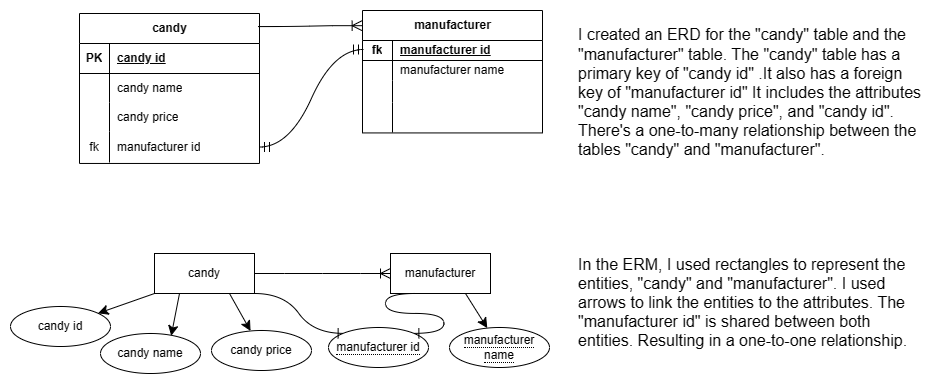

The diagram above was exported from draw.io. Its source (the exported page's mxGraphModel, read from the mxfile embedded in the PNG):
<mxGraphModel dx="1626" dy="785" grid="0" gridSize="10" guides="1" tooltips="1" connect="1" arrows="1" fold="1" page="0" pageScale="1" pageWidth="850" pageHeight="1100" math="0" shadow="0">
  <root>
    <mxCell id="0" />
    <mxCell id="1" parent="0" />
    <mxCell id="NbnOMQ4ucOo_8Y1i0pRQ-1" value="candy" style="shape=table;startSize=30;container=1;collapsible=1;childLayout=tableLayout;fixedRows=1;rowLines=0;fontStyle=1;align=center;resizeLast=1;html=1;" parent="1" vertex="1">
      <mxGeometry x="109" y="100" width="180" height="149.9583333333334" as="geometry" />
    </mxCell>
    <mxCell id="NbnOMQ4ucOo_8Y1i0pRQ-2" value="" style="shape=tableRow;horizontal=0;startSize=0;swimlaneHead=0;swimlaneBody=0;fillColor=none;collapsible=0;dropTarget=0;points=[[0,0.5],[1,0.5]];portConstraint=eastwest;top=0;left=0;right=0;bottom=1;" parent="NbnOMQ4ucOo_8Y1i0pRQ-1" vertex="1">
      <mxGeometry y="30" width="180" height="30" as="geometry" />
    </mxCell>
    <mxCell id="NbnOMQ4ucOo_8Y1i0pRQ-3" value="PK" style="shape=partialRectangle;connectable=0;fillColor=none;top=0;left=0;bottom=0;right=0;fontStyle=1;overflow=hidden;whiteSpace=wrap;html=1;" parent="NbnOMQ4ucOo_8Y1i0pRQ-2" vertex="1">
      <mxGeometry width="30" height="30" as="geometry">
        <mxRectangle width="30" height="30" as="alternateBounds" />
      </mxGeometry>
    </mxCell>
    <mxCell id="NbnOMQ4ucOo_8Y1i0pRQ-4" value="candy id" style="shape=partialRectangle;connectable=0;fillColor=none;top=0;left=0;bottom=0;right=0;align=left;spacingLeft=6;fontStyle=5;overflow=hidden;whiteSpace=wrap;html=1;" parent="NbnOMQ4ucOo_8Y1i0pRQ-2" vertex="1">
      <mxGeometry x="30" width="150" height="30" as="geometry">
        <mxRectangle width="150" height="30" as="alternateBounds" />
      </mxGeometry>
    </mxCell>
    <mxCell id="NbnOMQ4ucOo_8Y1i0pRQ-5" value="" style="shape=tableRow;horizontal=0;startSize=0;swimlaneHead=0;swimlaneBody=0;fillColor=none;collapsible=0;dropTarget=0;points=[[0,0.5],[1,0.5]];portConstraint=eastwest;top=0;left=0;right=0;bottom=0;" parent="NbnOMQ4ucOo_8Y1i0pRQ-1" vertex="1">
      <mxGeometry y="60" width="180" height="29" as="geometry" />
    </mxCell>
    <mxCell id="NbnOMQ4ucOo_8Y1i0pRQ-6" value="" style="shape=partialRectangle;connectable=0;fillColor=none;top=0;left=0;bottom=0;right=0;editable=1;overflow=hidden;whiteSpace=wrap;html=1;" parent="NbnOMQ4ucOo_8Y1i0pRQ-5" vertex="1">
      <mxGeometry width="30" height="29" as="geometry">
        <mxRectangle width="30" height="29" as="alternateBounds" />
      </mxGeometry>
    </mxCell>
    <mxCell id="NbnOMQ4ucOo_8Y1i0pRQ-7" value="candy name" style="shape=partialRectangle;connectable=0;fillColor=none;top=0;left=0;bottom=0;right=0;align=left;spacingLeft=6;overflow=hidden;whiteSpace=wrap;html=1;" parent="NbnOMQ4ucOo_8Y1i0pRQ-5" vertex="1">
      <mxGeometry x="30" width="150" height="29" as="geometry">
        <mxRectangle width="150" height="29" as="alternateBounds" />
      </mxGeometry>
    </mxCell>
    <mxCell id="NbnOMQ4ucOo_8Y1i0pRQ-8" value="" style="shape=tableRow;horizontal=0;startSize=0;swimlaneHead=0;swimlaneBody=0;fillColor=none;collapsible=0;dropTarget=0;points=[[0,0.5],[1,0.5]];portConstraint=eastwest;top=0;left=0;right=0;bottom=0;" parent="NbnOMQ4ucOo_8Y1i0pRQ-1" vertex="1">
      <mxGeometry y="89" width="180" height="29" as="geometry" />
    </mxCell>
    <mxCell id="NbnOMQ4ucOo_8Y1i0pRQ-9" value="" style="shape=partialRectangle;connectable=0;fillColor=none;top=0;left=0;bottom=0;right=0;editable=1;overflow=hidden;whiteSpace=wrap;html=1;" parent="NbnOMQ4ucOo_8Y1i0pRQ-8" vertex="1">
      <mxGeometry width="30" height="29" as="geometry">
        <mxRectangle width="30" height="29" as="alternateBounds" />
      </mxGeometry>
    </mxCell>
    <mxCell id="NbnOMQ4ucOo_8Y1i0pRQ-10" value="candy price" style="shape=partialRectangle;connectable=0;fillColor=none;top=0;left=0;bottom=0;right=0;align=left;spacingLeft=6;overflow=hidden;whiteSpace=wrap;html=1;" parent="NbnOMQ4ucOo_8Y1i0pRQ-8" vertex="1">
      <mxGeometry x="30" width="150" height="29" as="geometry">
        <mxRectangle width="150" height="29" as="alternateBounds" />
      </mxGeometry>
    </mxCell>
    <mxCell id="NbnOMQ4ucOo_8Y1i0pRQ-11" value="" style="shape=tableRow;horizontal=0;startSize=0;swimlaneHead=0;swimlaneBody=0;fillColor=none;collapsible=0;dropTarget=0;points=[[0,0.5],[1,0.5]];portConstraint=eastwest;top=0;left=0;right=0;bottom=0;" parent="NbnOMQ4ucOo_8Y1i0pRQ-1" vertex="1">
      <mxGeometry y="118" width="180" height="31" as="geometry" />
    </mxCell>
    <mxCell id="NbnOMQ4ucOo_8Y1i0pRQ-12" value="fk" style="shape=partialRectangle;connectable=0;fillColor=none;top=0;left=0;bottom=0;right=0;editable=1;overflow=hidden;whiteSpace=wrap;html=1;" parent="NbnOMQ4ucOo_8Y1i0pRQ-11" vertex="1">
      <mxGeometry width="30" height="31" as="geometry">
        <mxRectangle width="30" height="31" as="alternateBounds" />
      </mxGeometry>
    </mxCell>
    <mxCell id="NbnOMQ4ucOo_8Y1i0pRQ-13" value="manufacturer id" style="shape=partialRectangle;connectable=0;fillColor=none;top=0;left=0;bottom=0;right=0;align=left;spacingLeft=6;overflow=hidden;whiteSpace=wrap;html=1;" parent="NbnOMQ4ucOo_8Y1i0pRQ-11" vertex="1">
      <mxGeometry x="30" width="150" height="31" as="geometry">
        <mxRectangle width="150" height="31" as="alternateBounds" />
      </mxGeometry>
    </mxCell>
    <mxCell id="NbnOMQ4ucOo_8Y1i0pRQ-14" value="manufacturer" style="shape=table;startSize=30;container=1;collapsible=1;childLayout=tableLayout;fixedRows=1;rowLines=0;fontStyle=1;align=center;resizeLast=1;html=1;" parent="1" vertex="1">
      <mxGeometry x="392" y="97" width="180" height="122.43452380952371" as="geometry" />
    </mxCell>
    <mxCell id="NbnOMQ4ucOo_8Y1i0pRQ-15" value="" style="shape=tableRow;horizontal=0;startSize=0;swimlaneHead=0;swimlaneBody=0;fillColor=none;collapsible=0;dropTarget=0;points=[[0,0.5],[1,0.5]];portConstraint=eastwest;top=0;left=0;right=0;bottom=1;" parent="NbnOMQ4ucOo_8Y1i0pRQ-14" vertex="1">
      <mxGeometry y="30" width="180" height="20" as="geometry" />
    </mxCell>
    <mxCell id="NbnOMQ4ucOo_8Y1i0pRQ-16" value="fk" style="shape=partialRectangle;connectable=0;fillColor=none;top=0;left=0;bottom=0;right=0;fontStyle=1;overflow=hidden;whiteSpace=wrap;html=1;" parent="NbnOMQ4ucOo_8Y1i0pRQ-15" vertex="1">
      <mxGeometry width="30" height="20" as="geometry">
        <mxRectangle width="30" height="20" as="alternateBounds" />
      </mxGeometry>
    </mxCell>
    <mxCell id="NbnOMQ4ucOo_8Y1i0pRQ-17" value="manufacturer id" style="shape=partialRectangle;connectable=0;fillColor=none;top=0;left=0;bottom=0;right=0;align=left;spacingLeft=6;fontStyle=5;overflow=hidden;whiteSpace=wrap;html=1;" parent="NbnOMQ4ucOo_8Y1i0pRQ-15" vertex="1">
      <mxGeometry x="30" width="150" height="20" as="geometry">
        <mxRectangle width="150" height="20" as="alternateBounds" />
      </mxGeometry>
    </mxCell>
    <mxCell id="NbnOMQ4ucOo_8Y1i0pRQ-18" value="" style="shape=tableRow;horizontal=0;startSize=0;swimlaneHead=0;swimlaneBody=0;fillColor=none;collapsible=0;dropTarget=0;points=[[0,0.5],[1,0.5]];portConstraint=eastwest;top=0;left=0;right=0;bottom=0;" parent="NbnOMQ4ucOo_8Y1i0pRQ-14" vertex="1">
      <mxGeometry y="50" width="180" height="20" as="geometry" />
    </mxCell>
    <mxCell id="NbnOMQ4ucOo_8Y1i0pRQ-19" value="" style="shape=partialRectangle;connectable=0;fillColor=none;top=0;left=0;bottom=0;right=0;editable=1;overflow=hidden;whiteSpace=wrap;html=1;" parent="NbnOMQ4ucOo_8Y1i0pRQ-18" vertex="1">
      <mxGeometry width="30" height="20" as="geometry">
        <mxRectangle width="30" height="20" as="alternateBounds" />
      </mxGeometry>
    </mxCell>
    <mxCell id="NbnOMQ4ucOo_8Y1i0pRQ-20" value="manufacturer name" style="shape=partialRectangle;connectable=0;fillColor=none;top=0;left=0;bottom=0;right=0;align=left;spacingLeft=6;overflow=hidden;whiteSpace=wrap;html=1;" parent="NbnOMQ4ucOo_8Y1i0pRQ-18" vertex="1">
      <mxGeometry x="30" width="150" height="20" as="geometry">
        <mxRectangle width="150" height="20" as="alternateBounds" />
      </mxGeometry>
    </mxCell>
    <mxCell id="NbnOMQ4ucOo_8Y1i0pRQ-21" value="" style="shape=tableRow;horizontal=0;startSize=0;swimlaneHead=0;swimlaneBody=0;fillColor=none;collapsible=0;dropTarget=0;points=[[0,0.5],[1,0.5]];portConstraint=eastwest;top=0;left=0;right=0;bottom=0;" parent="NbnOMQ4ucOo_8Y1i0pRQ-14" vertex="1">
      <mxGeometry y="70" width="180" height="22" as="geometry" />
    </mxCell>
    <mxCell id="NbnOMQ4ucOo_8Y1i0pRQ-22" value="" style="shape=partialRectangle;connectable=0;fillColor=none;top=0;left=0;bottom=0;right=0;editable=1;overflow=hidden;whiteSpace=wrap;html=1;" parent="NbnOMQ4ucOo_8Y1i0pRQ-21" vertex="1">
      <mxGeometry width="30" height="22" as="geometry">
        <mxRectangle width="30" height="22" as="alternateBounds" />
      </mxGeometry>
    </mxCell>
    <mxCell id="NbnOMQ4ucOo_8Y1i0pRQ-23" value="" style="shape=partialRectangle;connectable=0;fillColor=none;top=0;left=0;bottom=0;right=0;align=left;spacingLeft=6;overflow=hidden;whiteSpace=wrap;html=1;" parent="NbnOMQ4ucOo_8Y1i0pRQ-21" vertex="1">
      <mxGeometry x="30" width="150" height="22" as="geometry">
        <mxRectangle width="150" height="22" as="alternateBounds" />
      </mxGeometry>
    </mxCell>
    <mxCell id="NbnOMQ4ucOo_8Y1i0pRQ-24" value="" style="shape=tableRow;horizontal=0;startSize=0;swimlaneHead=0;swimlaneBody=0;fillColor=none;collapsible=0;dropTarget=0;points=[[0,0.5],[1,0.5]];portConstraint=eastwest;top=0;left=0;right=0;bottom=0;" parent="NbnOMQ4ucOo_8Y1i0pRQ-14" vertex="1">
      <mxGeometry y="92" width="180" height="30" as="geometry" />
    </mxCell>
    <mxCell id="NbnOMQ4ucOo_8Y1i0pRQ-25" value="" style="shape=partialRectangle;connectable=0;fillColor=none;top=0;left=0;bottom=0;right=0;editable=1;overflow=hidden;whiteSpace=wrap;html=1;" parent="NbnOMQ4ucOo_8Y1i0pRQ-24" vertex="1">
      <mxGeometry width="30" height="30" as="geometry">
        <mxRectangle width="30" height="30" as="alternateBounds" />
      </mxGeometry>
    </mxCell>
    <mxCell id="NbnOMQ4ucOo_8Y1i0pRQ-26" value="" style="shape=partialRectangle;connectable=0;fillColor=none;top=0;left=0;bottom=0;right=0;align=left;spacingLeft=6;overflow=hidden;whiteSpace=wrap;html=1;" parent="NbnOMQ4ucOo_8Y1i0pRQ-24" vertex="1">
      <mxGeometry x="30" width="150" height="30" as="geometry">
        <mxRectangle width="150" height="30" as="alternateBounds" />
      </mxGeometry>
    </mxCell>
    <mxCell id="NbnOMQ4ucOo_8Y1i0pRQ-41" style="edgeStyle=none;curved=1;rounded=0;orthogonalLoop=1;jettySize=auto;html=1;exitX=0.75;exitY=1;exitDx=0;exitDy=0;fontSize=12;startSize=8;endSize=8;" parent="1" source="NbnOMQ4ucOo_8Y1i0pRQ-27" target="NbnOMQ4ucOo_8Y1i0pRQ-32" edge="1">
      <mxGeometry relative="1" as="geometry" />
    </mxCell>
    <mxCell id="NbnOMQ4ucOo_8Y1i0pRQ-27" value="manufacturer" style="whiteSpace=wrap;html=1;align=center;" parent="1" vertex="1">
      <mxGeometry x="420" y="340" width="100" height="40" as="geometry" />
    </mxCell>
    <mxCell id="NbnOMQ4ucOo_8Y1i0pRQ-38" style="edgeStyle=none;curved=1;rounded=0;orthogonalLoop=1;jettySize=auto;html=1;exitX=0;exitY=1;exitDx=0;exitDy=0;fontSize=12;startSize=8;endSize=8;" parent="1" source="NbnOMQ4ucOo_8Y1i0pRQ-28" target="NbnOMQ4ucOo_8Y1i0pRQ-31" edge="1">
      <mxGeometry relative="1" as="geometry" />
    </mxCell>
    <mxCell id="NbnOMQ4ucOo_8Y1i0pRQ-43" style="edgeStyle=none;curved=1;rounded=0;orthogonalLoop=1;jettySize=auto;html=1;exitX=0.75;exitY=1;exitDx=0;exitDy=0;fontSize=12;startSize=8;endSize=8;" parent="1" source="NbnOMQ4ucOo_8Y1i0pRQ-28" target="NbnOMQ4ucOo_8Y1i0pRQ-29" edge="1">
      <mxGeometry relative="1" as="geometry" />
    </mxCell>
    <mxCell id="NbnOMQ4ucOo_8Y1i0pRQ-28" value="candy" style="whiteSpace=wrap;html=1;align=center;" parent="1" vertex="1">
      <mxGeometry x="184" y="340" width="100" height="40" as="geometry" />
    </mxCell>
    <mxCell id="NbnOMQ4ucOo_8Y1i0pRQ-29" value="candy price" style="ellipse;whiteSpace=wrap;html=1;align=center;" parent="1" vertex="1">
      <mxGeometry x="241" y="417" width="100" height="40" as="geometry" />
    </mxCell>
    <mxCell id="NbnOMQ4ucOo_8Y1i0pRQ-30" value="candy name" style="ellipse;whiteSpace=wrap;html=1;align=center;" parent="1" vertex="1">
      <mxGeometry x="130" y="420" width="100" height="40" as="geometry" />
    </mxCell>
    <mxCell id="NbnOMQ4ucOo_8Y1i0pRQ-31" value="candy id" style="ellipse;whiteSpace=wrap;html=1;align=center;" parent="1" vertex="1">
      <mxGeometry x="40" y="393" width="100" height="40" as="geometry" />
    </mxCell>
    <mxCell id="NbnOMQ4ucOo_8Y1i0pRQ-32" value="&lt;span style=&quot;border-bottom: 1px dotted&quot;&gt;manufacturer name&lt;/span&gt;" style="ellipse;whiteSpace=wrap;html=1;align=center;" parent="1" vertex="1">
      <mxGeometry x="479" y="414" width="100" height="40" as="geometry" />
    </mxCell>
    <mxCell id="NbnOMQ4ucOo_8Y1i0pRQ-33" value="&lt;span style=&quot;border-bottom: 1px dotted&quot;&gt;manufacturer id&lt;/span&gt;" style="ellipse;whiteSpace=wrap;html=1;align=center;" parent="1" vertex="1">
      <mxGeometry x="358" y="414" width="100" height="40" as="geometry" />
    </mxCell>
    <mxCell id="NbnOMQ4ucOo_8Y1i0pRQ-39" value="" style="edgeStyle=entityRelationEdgeStyle;fontSize=12;html=1;endArrow=ERoneToMany;rounded=0;startSize=8;endSize=8;curved=1;exitX=1;exitY=0.5;exitDx=0;exitDy=0;entryX=0;entryY=0.5;entryDx=0;entryDy=0;" parent="1" source="NbnOMQ4ucOo_8Y1i0pRQ-28" target="NbnOMQ4ucOo_8Y1i0pRQ-27" edge="1">
      <mxGeometry width="100" height="100" relative="1" as="geometry">
        <mxPoint x="275" y="423" as="sourcePoint" />
        <mxPoint x="375" y="323" as="targetPoint" />
      </mxGeometry>
    </mxCell>
    <mxCell id="NbnOMQ4ucOo_8Y1i0pRQ-42" style="edgeStyle=none;curved=1;rounded=0;orthogonalLoop=1;jettySize=auto;html=1;exitX=0.25;exitY=1;exitDx=0;exitDy=0;entryX=0.707;entryY=0.058;entryDx=0;entryDy=0;entryPerimeter=0;fontSize=12;startSize=8;endSize=8;" parent="1" source="NbnOMQ4ucOo_8Y1i0pRQ-28" target="NbnOMQ4ucOo_8Y1i0pRQ-30" edge="1">
      <mxGeometry relative="1" as="geometry" />
    </mxCell>
    <mxCell id="NbnOMQ4ucOo_8Y1i0pRQ-44" value="" style="edgeStyle=entityRelationEdgeStyle;fontSize=12;html=1;endArrow=ERoneToMany;rounded=0;startSize=8;endSize=8;curved=1;exitX=0.989;exitY=0.087;exitDx=0;exitDy=0;exitPerimeter=0;entryX=-0.002;entryY=0.124;entryDx=0;entryDy=0;entryPerimeter=0;" parent="1" source="NbnOMQ4ucOo_8Y1i0pRQ-1" target="NbnOMQ4ucOo_8Y1i0pRQ-14" edge="1">
      <mxGeometry width="100" height="100" relative="1" as="geometry">
        <mxPoint x="292" y="358" as="sourcePoint" />
        <mxPoint x="391" y="121" as="targetPoint" />
        <Array as="points">
          <mxPoint x="280" y="152" />
          <mxPoint x="224" y="67" />
          <mxPoint x="298" y="38" />
          <mxPoint x="293" y="19" />
          <mxPoint x="301" y="43" />
        </Array>
      </mxGeometry>
    </mxCell>
    <mxCell id="NbnOMQ4ucOo_8Y1i0pRQ-45" value="" style="edgeStyle=entityRelationEdgeStyle;fontSize=12;html=1;endArrow=ERmandOne;startArrow=ERmandOne;rounded=0;startSize=8;endSize=8;curved=1;" parent="1" source="NbnOMQ4ucOo_8Y1i0pRQ-11" edge="1">
      <mxGeometry width="100" height="100" relative="1" as="geometry">
        <mxPoint x="292" y="358" as="sourcePoint" />
        <mxPoint x="393" y="136" as="targetPoint" />
      </mxGeometry>
    </mxCell>
    <mxCell id="NbnOMQ4ucOo_8Y1i0pRQ-46" style="edgeStyle=none;curved=1;rounded=0;orthogonalLoop=1;jettySize=auto;html=1;exitX=1;exitY=0;exitDx=0;exitDy=0;fontSize=12;startSize=8;endSize=8;" parent="1" source="NbnOMQ4ucOo_8Y1i0pRQ-29" target="NbnOMQ4ucOo_8Y1i0pRQ-29" edge="1">
      <mxGeometry relative="1" as="geometry" />
    </mxCell>
    <mxCell id="NbnOMQ4ucOo_8Y1i0pRQ-47" value="I created an ERD for the &quot;candy&quot; table and the &quot;manufacturer&quot; table. The &quot;candy&quot; table has a primary key of &quot;candy id&quot; .It also has a foreign key of &quot;manufacturer id&quot; It includes the attributes &quot;candy name&quot;, &quot;candy price&quot;, and &quot;candy id&quot;. There's a one-to-many relationship between the tables &quot;candy&quot; and &quot;manufacturer&quot;." style="text;strokeColor=none;fillColor=none;html=1;align=left;verticalAlign=middle;whiteSpace=wrap;rounded=0;fontSize=16;" parent="1" vertex="1">
      <mxGeometry x="606" y="97" width="348" height="163" as="geometry" />
    </mxCell>
    <mxCell id="NbnOMQ4ucOo_8Y1i0pRQ-48" value="In the ERM, I used rectangles to represent the entities, &quot;candy&quot; and &quot;manufacturer&quot;. I used arrows to link the entities to the attributes. The &quot;manufacturer id&quot; is shared between both entities. Resulting in a one-to-one relationship." style="text;strokeColor=none;fillColor=none;html=1;align=left;verticalAlign=middle;whiteSpace=wrap;rounded=0;fontSize=16;" parent="1" vertex="1">
      <mxGeometry x="606" y="344" width="345" height="89" as="geometry" />
    </mxCell>
    <mxCell id="NbnOMQ4ucOo_8Y1i0pRQ-49" value="" style="edgeStyle=entityRelationEdgeStyle;fontSize=12;html=1;endArrow=ERone;endFill=1;rounded=0;startSize=8;endSize=8;curved=1;exitX=1;exitY=1;exitDx=0;exitDy=0;entryX=0;entryY=0;entryDx=0;entryDy=0;" parent="1" source="NbnOMQ4ucOo_8Y1i0pRQ-28" target="NbnOMQ4ucOo_8Y1i0pRQ-33" edge="1">
      <mxGeometry width="100" height="100" relative="1" as="geometry">
        <mxPoint x="430" y="339" as="sourcePoint" />
        <mxPoint x="530" y="239" as="targetPoint" />
      </mxGeometry>
    </mxCell>
    <mxCell id="NbnOMQ4ucOo_8Y1i0pRQ-50" value="" style="edgeStyle=entityRelationEdgeStyle;fontSize=12;html=1;endArrow=ERone;endFill=1;rounded=0;startSize=8;endSize=8;curved=1;exitX=0.25;exitY=1;exitDx=0;exitDy=0;entryX=1;entryY=0;entryDx=0;entryDy=0;" parent="1" source="NbnOMQ4ucOo_8Y1i0pRQ-27" target="NbnOMQ4ucOo_8Y1i0pRQ-33" edge="1">
      <mxGeometry width="100" height="100" relative="1" as="geometry">
        <mxPoint x="334" y="497" as="sourcePoint" />
        <mxPoint x="423" y="537" as="targetPoint" />
      </mxGeometry>
    </mxCell>
  </root>
</mxGraphModel>